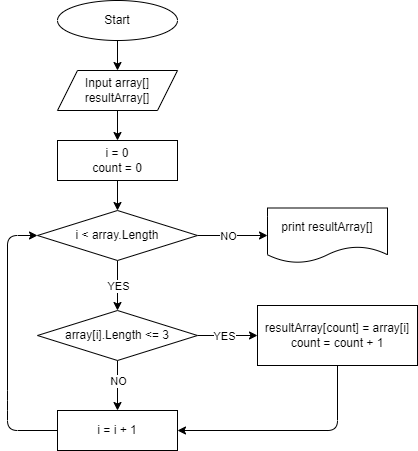

The diagram above was exported from draw.io. Its source (the exported page's mxGraphModel, read from the mxfile embedded in the PNG):
<mxGraphModel dx="576" dy="478" grid="1" gridSize="10" guides="1" tooltips="1" connect="1" arrows="1" fold="1" page="1" pageScale="1" pageWidth="827" pageHeight="1169" math="0" shadow="0">
  <root>
    <mxCell id="0" />
    <mxCell id="1" parent="0" />
    <mxCell id="5" style="edgeStyle=none;html=1;entryX=0.5;entryY=0;entryDx=0;entryDy=0;" parent="1" source="2" target="3" edge="1">
      <mxGeometry relative="1" as="geometry" />
    </mxCell>
    <mxCell id="2" value="Start" style="ellipse;whiteSpace=wrap;html=1;" parent="1" vertex="1">
      <mxGeometry x="110" width="120" height="40" as="geometry" />
    </mxCell>
    <mxCell id="6" style="edgeStyle=none;html=1;entryX=0.5;entryY=0;entryDx=0;entryDy=0;" parent="1" source="3" target="4" edge="1">
      <mxGeometry relative="1" as="geometry" />
    </mxCell>
    <mxCell id="3" value="Input array[]&lt;br&gt;resultArray[]" style="shape=parallelogram;perimeter=parallelogramPerimeter;whiteSpace=wrap;html=1;fixedSize=1;" parent="1" vertex="1">
      <mxGeometry x="110" y="70" width="120" height="40" as="geometry" />
    </mxCell>
    <mxCell id="10" style="edgeStyle=none;html=1;entryX=0.5;entryY=0;entryDx=0;entryDy=0;" parent="1" source="4" target="7" edge="1">
      <mxGeometry relative="1" as="geometry" />
    </mxCell>
    <mxCell id="4" value="i = 0&lt;br&gt;count = 0" style="rounded=0;whiteSpace=wrap;html=1;" parent="1" vertex="1">
      <mxGeometry x="110" y="140" width="120" height="40" as="geometry" />
    </mxCell>
    <mxCell id="11" style="edgeStyle=none;html=1;entryX=0.5;entryY=0;entryDx=0;entryDy=0;" parent="1" source="7" target="8" edge="1">
      <mxGeometry relative="1" as="geometry" />
    </mxCell>
    <mxCell id="13" value="YES" style="edgeLabel;html=1;align=center;verticalAlign=middle;resizable=0;points=[];" parent="11" vertex="1" connectable="0">
      <mxGeometry x="-0.4857" relative="1" as="geometry">
        <mxPoint y="12" as="offset" />
      </mxGeometry>
    </mxCell>
    <mxCell id="15" style="edgeStyle=none;html=1;entryX=0;entryY=0.5;entryDx=0;entryDy=0;" parent="1" source="7" target="14" edge="1">
      <mxGeometry relative="1" as="geometry" />
    </mxCell>
    <mxCell id="16" value="NO" style="edgeLabel;html=1;align=center;verticalAlign=middle;resizable=0;points=[];" parent="15" vertex="1" connectable="0">
      <mxGeometry x="-0.3429" relative="1" as="geometry">
        <mxPoint x="7" as="offset" />
      </mxGeometry>
    </mxCell>
    <mxCell id="7" value="&lt;span&gt;i &amp;lt; array.Length&lt;/span&gt;" style="rhombus;whiteSpace=wrap;html=1;" parent="1" vertex="1">
      <mxGeometry x="90" y="210" width="160" height="50" as="geometry" />
    </mxCell>
    <mxCell id="12" style="edgeStyle=none;html=1;entryX=0.5;entryY=0;entryDx=0;entryDy=0;" parent="1" source="8" target="9" edge="1">
      <mxGeometry relative="1" as="geometry" />
    </mxCell>
    <mxCell id="20" value="NO" style="edgeLabel;html=1;align=center;verticalAlign=middle;resizable=0;points=[];" parent="12" vertex="1" connectable="0">
      <mxGeometry x="-0.4" y="2" relative="1" as="geometry">
        <mxPoint x="-2" y="5" as="offset" />
      </mxGeometry>
    </mxCell>
    <mxCell id="18" style="edgeStyle=none;html=1;entryX=0;entryY=0.5;entryDx=0;entryDy=0;" parent="1" source="8" target="17" edge="1">
      <mxGeometry relative="1" as="geometry" />
    </mxCell>
    <mxCell id="19" value="YES" style="edgeLabel;html=1;align=center;verticalAlign=middle;resizable=0;points=[];" parent="18" vertex="1" connectable="0">
      <mxGeometry x="-0.2857" y="-2" relative="1" as="geometry">
        <mxPoint x="5" y="-2" as="offset" />
      </mxGeometry>
    </mxCell>
    <mxCell id="8" value="&lt;span&gt;array[i].Length &amp;lt;= 3&lt;/span&gt;" style="rhombus;whiteSpace=wrap;html=1;" parent="1" vertex="1">
      <mxGeometry x="90" y="310" width="160" height="50" as="geometry" />
    </mxCell>
    <mxCell id="21" style="edgeStyle=none;html=1;entryX=0;entryY=0.5;entryDx=0;entryDy=0;" parent="1" source="9" target="7" edge="1">
      <mxGeometry relative="1" as="geometry">
        <Array as="points">
          <mxPoint x="60" y="430" />
          <mxPoint x="60" y="400" />
          <mxPoint x="60" y="235" />
        </Array>
      </mxGeometry>
    </mxCell>
    <mxCell id="9" value="&lt;span&gt;i = i + 1&lt;/span&gt;" style="rounded=0;whiteSpace=wrap;html=1;" parent="1" vertex="1">
      <mxGeometry x="110" y="410" width="120" height="40" as="geometry" />
    </mxCell>
    <mxCell id="14" value="&lt;span&gt;print resultArray[]&lt;/span&gt;" style="shape=document;whiteSpace=wrap;html=1;boundedLbl=1;" parent="1" vertex="1">
      <mxGeometry x="320" y="207.5" width="120" height="55" as="geometry" />
    </mxCell>
    <mxCell id="22" style="edgeStyle=none;html=1;entryX=1;entryY=0.5;entryDx=0;entryDy=0;" parent="1" source="17" target="9" edge="1">
      <mxGeometry relative="1" as="geometry">
        <Array as="points">
          <mxPoint x="390" y="430" />
        </Array>
      </mxGeometry>
    </mxCell>
    <mxCell id="17" value="&lt;span&gt;resultArray[count] = array[i]&lt;/span&gt;&lt;br&gt;&lt;span&gt;count = count + 1&lt;/span&gt;" style="rounded=0;whiteSpace=wrap;html=1;" parent="1" vertex="1">
      <mxGeometry x="310" y="305" width="160" height="60" as="geometry" />
    </mxCell>
  </root>
</mxGraphModel>